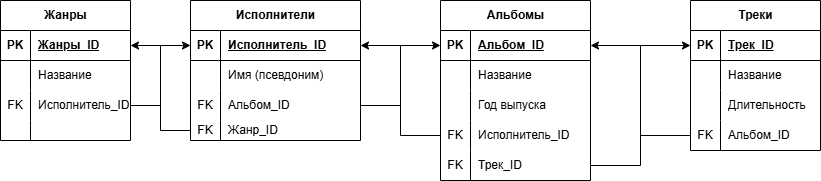

The diagram above was exported from draw.io. Its source (the exported page's mxGraphModel, read from the mxfile embedded in the PNG):
<mxGraphModel dx="1056" dy="434" grid="1" gridSize="10" guides="1" tooltips="1" connect="1" arrows="1" fold="1" page="1" pageScale="1" pageWidth="827" pageHeight="1169" math="0" shadow="0">
  <root>
    <mxCell id="0" />
    <mxCell id="1" parent="0" />
    <mxCell id="HZE1a2tpmamPA4xsDh9i-1" value="Жанры" style="shape=table;startSize=30;container=1;collapsible=1;childLayout=tableLayout;fixedRows=1;rowLines=0;fontStyle=1;align=center;resizeLast=1;html=1;" parent="1" vertex="1">
      <mxGeometry x="80" y="40" width="130" height="140" as="geometry" />
    </mxCell>
    <mxCell id="HZE1a2tpmamPA4xsDh9i-2" value="" style="shape=tableRow;horizontal=0;startSize=0;swimlaneHead=0;swimlaneBody=0;fillColor=none;collapsible=0;dropTarget=0;points=[[0,0.5],[1,0.5]];portConstraint=eastwest;top=0;left=0;right=0;bottom=1;" parent="HZE1a2tpmamPA4xsDh9i-1" vertex="1">
      <mxGeometry y="30" width="130" height="30" as="geometry" />
    </mxCell>
    <mxCell id="HZE1a2tpmamPA4xsDh9i-3" value="PK" style="shape=partialRectangle;connectable=0;fillColor=none;top=0;left=0;bottom=0;right=0;fontStyle=1;overflow=hidden;whiteSpace=wrap;html=1;" parent="HZE1a2tpmamPA4xsDh9i-2" vertex="1">
      <mxGeometry width="30" height="30" as="geometry">
        <mxRectangle width="30" height="30" as="alternateBounds" />
      </mxGeometry>
    </mxCell>
    <mxCell id="HZE1a2tpmamPA4xsDh9i-4" value="Жанры_ID" style="shape=partialRectangle;connectable=0;fillColor=none;top=0;left=0;bottom=0;right=0;align=left;spacingLeft=6;fontStyle=5;overflow=hidden;whiteSpace=wrap;html=1;" parent="HZE1a2tpmamPA4xsDh9i-2" vertex="1">
      <mxGeometry x="30" width="100" height="30" as="geometry">
        <mxRectangle width="100" height="30" as="alternateBounds" />
      </mxGeometry>
    </mxCell>
    <mxCell id="HZE1a2tpmamPA4xsDh9i-5" value="" style="shape=tableRow;horizontal=0;startSize=0;swimlaneHead=0;swimlaneBody=0;fillColor=none;collapsible=0;dropTarget=0;points=[[0,0.5],[1,0.5]];portConstraint=eastwest;top=0;left=0;right=0;bottom=0;" parent="HZE1a2tpmamPA4xsDh9i-1" vertex="1">
      <mxGeometry y="60" width="130" height="30" as="geometry" />
    </mxCell>
    <mxCell id="HZE1a2tpmamPA4xsDh9i-6" value="" style="shape=partialRectangle;connectable=0;fillColor=none;top=0;left=0;bottom=0;right=0;editable=1;overflow=hidden;whiteSpace=wrap;html=1;" parent="HZE1a2tpmamPA4xsDh9i-5" vertex="1">
      <mxGeometry width="30" height="30" as="geometry">
        <mxRectangle width="30" height="30" as="alternateBounds" />
      </mxGeometry>
    </mxCell>
    <mxCell id="HZE1a2tpmamPA4xsDh9i-7" value="Название" style="shape=partialRectangle;connectable=0;fillColor=none;top=0;left=0;bottom=0;right=0;align=left;spacingLeft=6;overflow=hidden;whiteSpace=wrap;html=1;" parent="HZE1a2tpmamPA4xsDh9i-5" vertex="1">
      <mxGeometry x="30" width="100" height="30" as="geometry">
        <mxRectangle width="100" height="30" as="alternateBounds" />
      </mxGeometry>
    </mxCell>
    <mxCell id="HZE1a2tpmamPA4xsDh9i-8" value="" style="shape=tableRow;horizontal=0;startSize=0;swimlaneHead=0;swimlaneBody=0;fillColor=none;collapsible=0;dropTarget=0;points=[[0,0.5],[1,0.5]];portConstraint=eastwest;top=0;left=0;right=0;bottom=0;" parent="HZE1a2tpmamPA4xsDh9i-1" vertex="1">
      <mxGeometry y="90" width="130" height="30" as="geometry" />
    </mxCell>
    <mxCell id="HZE1a2tpmamPA4xsDh9i-9" value="FK" style="shape=partialRectangle;connectable=0;fillColor=none;top=0;left=0;bottom=0;right=0;editable=1;overflow=hidden;whiteSpace=wrap;html=1;" parent="HZE1a2tpmamPA4xsDh9i-8" vertex="1">
      <mxGeometry width="30" height="30" as="geometry">
        <mxRectangle width="30" height="30" as="alternateBounds" />
      </mxGeometry>
    </mxCell>
    <mxCell id="HZE1a2tpmamPA4xsDh9i-10" value="Исполнитель_ID" style="shape=partialRectangle;connectable=0;fillColor=none;top=0;left=0;bottom=0;right=0;align=left;spacingLeft=6;overflow=hidden;whiteSpace=wrap;html=1;" parent="HZE1a2tpmamPA4xsDh9i-8" vertex="1">
      <mxGeometry x="30" width="100" height="30" as="geometry">
        <mxRectangle width="100" height="30" as="alternateBounds" />
      </mxGeometry>
    </mxCell>
    <mxCell id="HZE1a2tpmamPA4xsDh9i-11" value="" style="shape=tableRow;horizontal=0;startSize=0;swimlaneHead=0;swimlaneBody=0;fillColor=none;collapsible=0;dropTarget=0;points=[[0,0.5],[1,0.5]];portConstraint=eastwest;top=0;left=0;right=0;bottom=0;" parent="HZE1a2tpmamPA4xsDh9i-1" vertex="1">
      <mxGeometry y="120" width="130" height="20" as="geometry" />
    </mxCell>
    <mxCell id="HZE1a2tpmamPA4xsDh9i-12" value="" style="shape=partialRectangle;connectable=0;fillColor=none;top=0;left=0;bottom=0;right=0;editable=1;overflow=hidden;whiteSpace=wrap;html=1;" parent="HZE1a2tpmamPA4xsDh9i-11" vertex="1">
      <mxGeometry width="30" height="20" as="geometry">
        <mxRectangle width="30" height="20" as="alternateBounds" />
      </mxGeometry>
    </mxCell>
    <mxCell id="HZE1a2tpmamPA4xsDh9i-13" value="" style="shape=partialRectangle;connectable=0;fillColor=none;top=0;left=0;bottom=0;right=0;align=left;spacingLeft=6;overflow=hidden;whiteSpace=wrap;html=1;" parent="HZE1a2tpmamPA4xsDh9i-11" vertex="1">
      <mxGeometry x="30" width="100" height="20" as="geometry">
        <mxRectangle width="100" height="20" as="alternateBounds" />
      </mxGeometry>
    </mxCell>
    <mxCell id="HZE1a2tpmamPA4xsDh9i-14" value="Исполнители" style="shape=table;startSize=30;container=1;collapsible=1;childLayout=tableLayout;fixedRows=1;rowLines=0;fontStyle=1;align=center;resizeLast=1;html=1;" parent="1" vertex="1">
      <mxGeometry x="270" y="40" width="170" height="140" as="geometry" />
    </mxCell>
    <mxCell id="HZE1a2tpmamPA4xsDh9i-15" value="" style="shape=tableRow;horizontal=0;startSize=0;swimlaneHead=0;swimlaneBody=0;fillColor=none;collapsible=0;dropTarget=0;points=[[0,0.5],[1,0.5]];portConstraint=eastwest;top=0;left=0;right=0;bottom=1;" parent="HZE1a2tpmamPA4xsDh9i-14" vertex="1">
      <mxGeometry y="30" width="170" height="30" as="geometry" />
    </mxCell>
    <mxCell id="HZE1a2tpmamPA4xsDh9i-16" value="PK" style="shape=partialRectangle;connectable=0;fillColor=none;top=0;left=0;bottom=0;right=0;fontStyle=1;overflow=hidden;whiteSpace=wrap;html=1;" parent="HZE1a2tpmamPA4xsDh9i-15" vertex="1">
      <mxGeometry width="30" height="30" as="geometry">
        <mxRectangle width="30" height="30" as="alternateBounds" />
      </mxGeometry>
    </mxCell>
    <mxCell id="HZE1a2tpmamPA4xsDh9i-17" value="Исполнитель_ID" style="shape=partialRectangle;connectable=0;fillColor=none;top=0;left=0;bottom=0;right=0;align=left;spacingLeft=6;fontStyle=5;overflow=hidden;whiteSpace=wrap;html=1;" parent="HZE1a2tpmamPA4xsDh9i-15" vertex="1">
      <mxGeometry x="30" width="140" height="30" as="geometry">
        <mxRectangle width="140" height="30" as="alternateBounds" />
      </mxGeometry>
    </mxCell>
    <mxCell id="HZE1a2tpmamPA4xsDh9i-18" value="" style="shape=tableRow;horizontal=0;startSize=0;swimlaneHead=0;swimlaneBody=0;fillColor=none;collapsible=0;dropTarget=0;points=[[0,0.5],[1,0.5]];portConstraint=eastwest;top=0;left=0;right=0;bottom=0;" parent="HZE1a2tpmamPA4xsDh9i-14" vertex="1">
      <mxGeometry y="60" width="170" height="30" as="geometry" />
    </mxCell>
    <mxCell id="HZE1a2tpmamPA4xsDh9i-19" value="" style="shape=partialRectangle;connectable=0;fillColor=none;top=0;left=0;bottom=0;right=0;editable=1;overflow=hidden;whiteSpace=wrap;html=1;" parent="HZE1a2tpmamPA4xsDh9i-18" vertex="1">
      <mxGeometry width="30" height="30" as="geometry">
        <mxRectangle width="30" height="30" as="alternateBounds" />
      </mxGeometry>
    </mxCell>
    <mxCell id="HZE1a2tpmamPA4xsDh9i-20" value="Имя (псевдоним)" style="shape=partialRectangle;connectable=0;fillColor=none;top=0;left=0;bottom=0;right=0;align=left;spacingLeft=6;overflow=hidden;whiteSpace=wrap;html=1;" parent="HZE1a2tpmamPA4xsDh9i-18" vertex="1">
      <mxGeometry x="30" width="140" height="30" as="geometry">
        <mxRectangle width="140" height="30" as="alternateBounds" />
      </mxGeometry>
    </mxCell>
    <mxCell id="HZE1a2tpmamPA4xsDh9i-21" value="" style="shape=tableRow;horizontal=0;startSize=0;swimlaneHead=0;swimlaneBody=0;fillColor=none;collapsible=0;dropTarget=0;points=[[0,0.5],[1,0.5]];portConstraint=eastwest;top=0;left=0;right=0;bottom=0;" parent="HZE1a2tpmamPA4xsDh9i-14" vertex="1">
      <mxGeometry y="90" width="170" height="30" as="geometry" />
    </mxCell>
    <mxCell id="HZE1a2tpmamPA4xsDh9i-22" value="FK" style="shape=partialRectangle;connectable=0;fillColor=none;top=0;left=0;bottom=0;right=0;editable=1;overflow=hidden;whiteSpace=wrap;html=1;" parent="HZE1a2tpmamPA4xsDh9i-21" vertex="1">
      <mxGeometry width="30" height="30" as="geometry">
        <mxRectangle width="30" height="30" as="alternateBounds" />
      </mxGeometry>
    </mxCell>
    <mxCell id="HZE1a2tpmamPA4xsDh9i-23" value="Альбом_ID" style="shape=partialRectangle;connectable=0;fillColor=none;top=0;left=0;bottom=0;right=0;align=left;spacingLeft=6;overflow=hidden;whiteSpace=wrap;html=1;" parent="HZE1a2tpmamPA4xsDh9i-21" vertex="1">
      <mxGeometry x="30" width="140" height="30" as="geometry">
        <mxRectangle width="140" height="30" as="alternateBounds" />
      </mxGeometry>
    </mxCell>
    <mxCell id="HZE1a2tpmamPA4xsDh9i-24" value="" style="shape=tableRow;horizontal=0;startSize=0;swimlaneHead=0;swimlaneBody=0;fillColor=none;collapsible=0;dropTarget=0;points=[[0,0.5],[1,0.5]];portConstraint=eastwest;top=0;left=0;right=0;bottom=0;" parent="HZE1a2tpmamPA4xsDh9i-14" vertex="1">
      <mxGeometry y="120" width="170" height="20" as="geometry" />
    </mxCell>
    <mxCell id="HZE1a2tpmamPA4xsDh9i-25" value="FK" style="shape=partialRectangle;connectable=0;fillColor=none;top=0;left=0;bottom=0;right=0;editable=1;overflow=hidden;whiteSpace=wrap;html=1;" parent="HZE1a2tpmamPA4xsDh9i-24" vertex="1">
      <mxGeometry width="30" height="20" as="geometry">
        <mxRectangle width="30" height="20" as="alternateBounds" />
      </mxGeometry>
    </mxCell>
    <mxCell id="HZE1a2tpmamPA4xsDh9i-26" value="Жанр_ID" style="shape=partialRectangle;connectable=0;fillColor=none;top=0;left=0;bottom=0;right=0;align=left;spacingLeft=6;overflow=hidden;whiteSpace=wrap;html=1;" parent="HZE1a2tpmamPA4xsDh9i-24" vertex="1">
      <mxGeometry x="30" width="140" height="20" as="geometry">
        <mxRectangle width="140" height="20" as="alternateBounds" />
      </mxGeometry>
    </mxCell>
    <mxCell id="HZE1a2tpmamPA4xsDh9i-55" value="Альбомы" style="shape=table;startSize=30;container=1;collapsible=1;childLayout=tableLayout;fixedRows=1;rowLines=0;fontStyle=1;align=center;resizeLast=1;html=1;" parent="1" vertex="1">
      <mxGeometry x="520" y="40" width="150" height="180" as="geometry" />
    </mxCell>
    <mxCell id="HZE1a2tpmamPA4xsDh9i-56" value="" style="shape=tableRow;horizontal=0;startSize=0;swimlaneHead=0;swimlaneBody=0;fillColor=none;collapsible=0;dropTarget=0;points=[[0,0.5],[1,0.5]];portConstraint=eastwest;top=0;left=0;right=0;bottom=1;" parent="HZE1a2tpmamPA4xsDh9i-55" vertex="1">
      <mxGeometry y="30" width="150" height="30" as="geometry" />
    </mxCell>
    <mxCell id="HZE1a2tpmamPA4xsDh9i-57" value="PK" style="shape=partialRectangle;connectable=0;fillColor=none;top=0;left=0;bottom=0;right=0;fontStyle=1;overflow=hidden;whiteSpace=wrap;html=1;" parent="HZE1a2tpmamPA4xsDh9i-56" vertex="1">
      <mxGeometry width="30" height="30" as="geometry">
        <mxRectangle width="30" height="30" as="alternateBounds" />
      </mxGeometry>
    </mxCell>
    <mxCell id="HZE1a2tpmamPA4xsDh9i-58" value="Альбом_ID" style="shape=partialRectangle;connectable=0;fillColor=none;top=0;left=0;bottom=0;right=0;align=left;spacingLeft=6;fontStyle=5;overflow=hidden;whiteSpace=wrap;html=1;" parent="HZE1a2tpmamPA4xsDh9i-56" vertex="1">
      <mxGeometry x="30" width="120" height="30" as="geometry">
        <mxRectangle width="120" height="30" as="alternateBounds" />
      </mxGeometry>
    </mxCell>
    <mxCell id="HZE1a2tpmamPA4xsDh9i-59" value="" style="shape=tableRow;horizontal=0;startSize=0;swimlaneHead=0;swimlaneBody=0;fillColor=none;collapsible=0;dropTarget=0;points=[[0,0.5],[1,0.5]];portConstraint=eastwest;top=0;left=0;right=0;bottom=0;" parent="HZE1a2tpmamPA4xsDh9i-55" vertex="1">
      <mxGeometry y="60" width="150" height="30" as="geometry" />
    </mxCell>
    <mxCell id="HZE1a2tpmamPA4xsDh9i-60" value="" style="shape=partialRectangle;connectable=0;fillColor=none;top=0;left=0;bottom=0;right=0;editable=1;overflow=hidden;whiteSpace=wrap;html=1;" parent="HZE1a2tpmamPA4xsDh9i-59" vertex="1">
      <mxGeometry width="30" height="30" as="geometry">
        <mxRectangle width="30" height="30" as="alternateBounds" />
      </mxGeometry>
    </mxCell>
    <mxCell id="HZE1a2tpmamPA4xsDh9i-61" value="Название" style="shape=partialRectangle;connectable=0;fillColor=none;top=0;left=0;bottom=0;right=0;align=left;spacingLeft=6;overflow=hidden;whiteSpace=wrap;html=1;" parent="HZE1a2tpmamPA4xsDh9i-59" vertex="1">
      <mxGeometry x="30" width="120" height="30" as="geometry">
        <mxRectangle width="120" height="30" as="alternateBounds" />
      </mxGeometry>
    </mxCell>
    <mxCell id="HZE1a2tpmamPA4xsDh9i-62" value="" style="shape=tableRow;horizontal=0;startSize=0;swimlaneHead=0;swimlaneBody=0;fillColor=none;collapsible=0;dropTarget=0;points=[[0,0.5],[1,0.5]];portConstraint=eastwest;top=0;left=0;right=0;bottom=0;" parent="HZE1a2tpmamPA4xsDh9i-55" vertex="1">
      <mxGeometry y="90" width="150" height="30" as="geometry" />
    </mxCell>
    <mxCell id="HZE1a2tpmamPA4xsDh9i-63" value="" style="shape=partialRectangle;connectable=0;fillColor=none;top=0;left=0;bottom=0;right=0;editable=1;overflow=hidden;whiteSpace=wrap;html=1;" parent="HZE1a2tpmamPA4xsDh9i-62" vertex="1">
      <mxGeometry width="30" height="30" as="geometry">
        <mxRectangle width="30" height="30" as="alternateBounds" />
      </mxGeometry>
    </mxCell>
    <mxCell id="HZE1a2tpmamPA4xsDh9i-64" value="Год выпуска" style="shape=partialRectangle;connectable=0;fillColor=none;top=0;left=0;bottom=0;right=0;align=left;spacingLeft=6;overflow=hidden;whiteSpace=wrap;html=1;" parent="HZE1a2tpmamPA4xsDh9i-62" vertex="1">
      <mxGeometry x="30" width="120" height="30" as="geometry">
        <mxRectangle width="120" height="30" as="alternateBounds" />
      </mxGeometry>
    </mxCell>
    <mxCell id="D6u_240fKJ3UQAxNPfKh-5" style="shape=tableRow;horizontal=0;startSize=0;swimlaneHead=0;swimlaneBody=0;fillColor=none;collapsible=0;dropTarget=0;points=[[0,0.5],[1,0.5]];portConstraint=eastwest;top=0;left=0;right=0;bottom=0;" vertex="1" parent="HZE1a2tpmamPA4xsDh9i-55">
      <mxGeometry y="120" width="150" height="30" as="geometry" />
    </mxCell>
    <mxCell id="D6u_240fKJ3UQAxNPfKh-6" value="FK" style="shape=partialRectangle;connectable=0;fillColor=none;top=0;left=0;bottom=0;right=0;editable=1;overflow=hidden;whiteSpace=wrap;html=1;" vertex="1" parent="D6u_240fKJ3UQAxNPfKh-5">
      <mxGeometry width="30" height="30" as="geometry">
        <mxRectangle width="30" height="30" as="alternateBounds" />
      </mxGeometry>
    </mxCell>
    <mxCell id="D6u_240fKJ3UQAxNPfKh-7" value="Исполнитель_ID" style="shape=partialRectangle;connectable=0;fillColor=none;top=0;left=0;bottom=0;right=0;align=left;spacingLeft=6;overflow=hidden;whiteSpace=wrap;html=1;" vertex="1" parent="D6u_240fKJ3UQAxNPfKh-5">
      <mxGeometry x="30" width="120" height="30" as="geometry">
        <mxRectangle width="120" height="30" as="alternateBounds" />
      </mxGeometry>
    </mxCell>
    <mxCell id="HZE1a2tpmamPA4xsDh9i-65" value="" style="shape=tableRow;horizontal=0;startSize=0;swimlaneHead=0;swimlaneBody=0;fillColor=none;collapsible=0;dropTarget=0;points=[[0,0.5],[1,0.5]];portConstraint=eastwest;top=0;left=0;right=0;bottom=0;" parent="HZE1a2tpmamPA4xsDh9i-55" vertex="1">
      <mxGeometry y="150" width="150" height="30" as="geometry" />
    </mxCell>
    <mxCell id="HZE1a2tpmamPA4xsDh9i-66" value="FK" style="shape=partialRectangle;connectable=0;fillColor=none;top=0;left=0;bottom=0;right=0;editable=1;overflow=hidden;whiteSpace=wrap;html=1;" parent="HZE1a2tpmamPA4xsDh9i-65" vertex="1">
      <mxGeometry width="30" height="30" as="geometry">
        <mxRectangle width="30" height="30" as="alternateBounds" />
      </mxGeometry>
    </mxCell>
    <mxCell id="HZE1a2tpmamPA4xsDh9i-67" value="Трек_ID" style="shape=partialRectangle;connectable=0;fillColor=none;top=0;left=0;bottom=0;right=0;align=left;spacingLeft=6;overflow=hidden;whiteSpace=wrap;html=1;" parent="HZE1a2tpmamPA4xsDh9i-65" vertex="1">
      <mxGeometry x="30" width="120" height="30" as="geometry">
        <mxRectangle width="120" height="30" as="alternateBounds" />
      </mxGeometry>
    </mxCell>
    <mxCell id="HZE1a2tpmamPA4xsDh9i-69" value="Треки" style="shape=table;startSize=30;container=1;collapsible=1;childLayout=tableLayout;fixedRows=1;rowLines=0;fontStyle=1;align=center;resizeLast=1;html=1;" parent="1" vertex="1">
      <mxGeometry x="770" y="40" width="130" height="150" as="geometry" />
    </mxCell>
    <mxCell id="HZE1a2tpmamPA4xsDh9i-70" value="" style="shape=tableRow;horizontal=0;startSize=0;swimlaneHead=0;swimlaneBody=0;fillColor=none;collapsible=0;dropTarget=0;points=[[0,0.5],[1,0.5]];portConstraint=eastwest;top=0;left=0;right=0;bottom=1;" parent="HZE1a2tpmamPA4xsDh9i-69" vertex="1">
      <mxGeometry y="30" width="130" height="30" as="geometry" />
    </mxCell>
    <mxCell id="HZE1a2tpmamPA4xsDh9i-71" value="PK" style="shape=partialRectangle;connectable=0;fillColor=none;top=0;left=0;bottom=0;right=0;fontStyle=1;overflow=hidden;whiteSpace=wrap;html=1;" parent="HZE1a2tpmamPA4xsDh9i-70" vertex="1">
      <mxGeometry width="30" height="30" as="geometry">
        <mxRectangle width="30" height="30" as="alternateBounds" />
      </mxGeometry>
    </mxCell>
    <mxCell id="HZE1a2tpmamPA4xsDh9i-72" value="Трек_ID" style="shape=partialRectangle;connectable=0;fillColor=none;top=0;left=0;bottom=0;right=0;align=left;spacingLeft=6;fontStyle=5;overflow=hidden;whiteSpace=wrap;html=1;" parent="HZE1a2tpmamPA4xsDh9i-70" vertex="1">
      <mxGeometry x="30" width="100" height="30" as="geometry">
        <mxRectangle width="100" height="30" as="alternateBounds" />
      </mxGeometry>
    </mxCell>
    <mxCell id="HZE1a2tpmamPA4xsDh9i-73" value="" style="shape=tableRow;horizontal=0;startSize=0;swimlaneHead=0;swimlaneBody=0;fillColor=none;collapsible=0;dropTarget=0;points=[[0,0.5],[1,0.5]];portConstraint=eastwest;top=0;left=0;right=0;bottom=0;" parent="HZE1a2tpmamPA4xsDh9i-69" vertex="1">
      <mxGeometry y="60" width="130" height="30" as="geometry" />
    </mxCell>
    <mxCell id="HZE1a2tpmamPA4xsDh9i-74" value="" style="shape=partialRectangle;connectable=0;fillColor=none;top=0;left=0;bottom=0;right=0;editable=1;overflow=hidden;whiteSpace=wrap;html=1;" parent="HZE1a2tpmamPA4xsDh9i-73" vertex="1">
      <mxGeometry width="30" height="30" as="geometry">
        <mxRectangle width="30" height="30" as="alternateBounds" />
      </mxGeometry>
    </mxCell>
    <mxCell id="HZE1a2tpmamPA4xsDh9i-75" value="Название" style="shape=partialRectangle;connectable=0;fillColor=none;top=0;left=0;bottom=0;right=0;align=left;spacingLeft=6;overflow=hidden;whiteSpace=wrap;html=1;" parent="HZE1a2tpmamPA4xsDh9i-73" vertex="1">
      <mxGeometry x="30" width="100" height="30" as="geometry">
        <mxRectangle width="100" height="30" as="alternateBounds" />
      </mxGeometry>
    </mxCell>
    <mxCell id="HZE1a2tpmamPA4xsDh9i-76" value="" style="shape=tableRow;horizontal=0;startSize=0;swimlaneHead=0;swimlaneBody=0;fillColor=none;collapsible=0;dropTarget=0;points=[[0,0.5],[1,0.5]];portConstraint=eastwest;top=0;left=0;right=0;bottom=0;" parent="HZE1a2tpmamPA4xsDh9i-69" vertex="1">
      <mxGeometry y="90" width="130" height="30" as="geometry" />
    </mxCell>
    <mxCell id="HZE1a2tpmamPA4xsDh9i-77" value="" style="shape=partialRectangle;connectable=0;fillColor=none;top=0;left=0;bottom=0;right=0;editable=1;overflow=hidden;whiteSpace=wrap;html=1;" parent="HZE1a2tpmamPA4xsDh9i-76" vertex="1">
      <mxGeometry width="30" height="30" as="geometry">
        <mxRectangle width="30" height="30" as="alternateBounds" />
      </mxGeometry>
    </mxCell>
    <mxCell id="HZE1a2tpmamPA4xsDh9i-78" value="Длительность" style="shape=partialRectangle;connectable=0;fillColor=none;top=0;left=0;bottom=0;right=0;align=left;spacingLeft=6;overflow=hidden;whiteSpace=wrap;html=1;" parent="HZE1a2tpmamPA4xsDh9i-76" vertex="1">
      <mxGeometry x="30" width="100" height="30" as="geometry">
        <mxRectangle width="100" height="30" as="alternateBounds" />
      </mxGeometry>
    </mxCell>
    <mxCell id="HZE1a2tpmamPA4xsDh9i-79" value="" style="shape=tableRow;horizontal=0;startSize=0;swimlaneHead=0;swimlaneBody=0;fillColor=none;collapsible=0;dropTarget=0;points=[[0,0.5],[1,0.5]];portConstraint=eastwest;top=0;left=0;right=0;bottom=0;" parent="HZE1a2tpmamPA4xsDh9i-69" vertex="1">
      <mxGeometry y="120" width="130" height="30" as="geometry" />
    </mxCell>
    <mxCell id="HZE1a2tpmamPA4xsDh9i-80" value="FK" style="shape=partialRectangle;connectable=0;fillColor=none;top=0;left=0;bottom=0;right=0;editable=1;overflow=hidden;whiteSpace=wrap;html=1;" parent="HZE1a2tpmamPA4xsDh9i-79" vertex="1">
      <mxGeometry width="30" height="30" as="geometry">
        <mxRectangle width="30" height="30" as="alternateBounds" />
      </mxGeometry>
    </mxCell>
    <mxCell id="HZE1a2tpmamPA4xsDh9i-81" value="Альбом_ID" style="shape=partialRectangle;connectable=0;fillColor=none;top=0;left=0;bottom=0;right=0;align=left;spacingLeft=6;overflow=hidden;whiteSpace=wrap;html=1;" parent="HZE1a2tpmamPA4xsDh9i-79" vertex="1">
      <mxGeometry x="30" width="100" height="30" as="geometry">
        <mxRectangle width="100" height="30" as="alternateBounds" />
      </mxGeometry>
    </mxCell>
    <mxCell id="D6u_240fKJ3UQAxNPfKh-1" style="edgeStyle=orthogonalEdgeStyle;rounded=0;orthogonalLoop=1;jettySize=auto;html=1;entryX=0;entryY=0.5;entryDx=0;entryDy=0;" edge="1" parent="1" source="HZE1a2tpmamPA4xsDh9i-8" target="HZE1a2tpmamPA4xsDh9i-15">
      <mxGeometry relative="1" as="geometry" />
    </mxCell>
    <mxCell id="D6u_240fKJ3UQAxNPfKh-2" style="edgeStyle=orthogonalEdgeStyle;rounded=0;orthogonalLoop=1;jettySize=auto;html=1;entryX=0;entryY=0.5;entryDx=0;entryDy=0;" edge="1" parent="1" source="HZE1a2tpmamPA4xsDh9i-21" target="HZE1a2tpmamPA4xsDh9i-56">
      <mxGeometry relative="1" as="geometry" />
    </mxCell>
    <mxCell id="D6u_240fKJ3UQAxNPfKh-3" style="edgeStyle=orthogonalEdgeStyle;rounded=0;orthogonalLoop=1;jettySize=auto;html=1;entryX=0;entryY=0.5;entryDx=0;entryDy=0;" edge="1" parent="1" source="HZE1a2tpmamPA4xsDh9i-65" target="HZE1a2tpmamPA4xsDh9i-70">
      <mxGeometry relative="1" as="geometry" />
    </mxCell>
    <mxCell id="D6u_240fKJ3UQAxNPfKh-4" style="edgeStyle=orthogonalEdgeStyle;rounded=0;orthogonalLoop=1;jettySize=auto;html=1;entryX=1;entryY=0.5;entryDx=0;entryDy=0;" edge="1" parent="1" source="HZE1a2tpmamPA4xsDh9i-24" target="HZE1a2tpmamPA4xsDh9i-2">
      <mxGeometry relative="1" as="geometry" />
    </mxCell>
    <mxCell id="D6u_240fKJ3UQAxNPfKh-8" style="edgeStyle=orthogonalEdgeStyle;rounded=0;orthogonalLoop=1;jettySize=auto;html=1;entryX=1;entryY=0.5;entryDx=0;entryDy=0;" edge="1" parent="1" source="D6u_240fKJ3UQAxNPfKh-5" target="HZE1a2tpmamPA4xsDh9i-15">
      <mxGeometry relative="1" as="geometry" />
    </mxCell>
    <mxCell id="D6u_240fKJ3UQAxNPfKh-9" style="edgeStyle=orthogonalEdgeStyle;rounded=0;orthogonalLoop=1;jettySize=auto;html=1;entryX=1;entryY=0.5;entryDx=0;entryDy=0;" edge="1" parent="1" source="HZE1a2tpmamPA4xsDh9i-79" target="HZE1a2tpmamPA4xsDh9i-56">
      <mxGeometry relative="1" as="geometry" />
    </mxCell>
  </root>
</mxGraphModel>